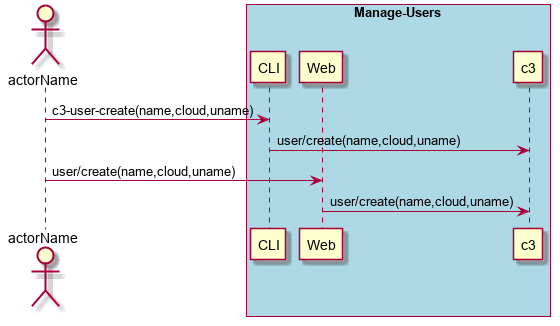

The diagram above was rendered by PlantUML. Its source (embedded in the PNG):
@startuml
Actor "actorName" as A

box "Manage-Users" #lightblue
participant CLI as CLI
participant Web as Web
participant "c3" as S
A -> CLI : c3-user-create(name,cloud,uname)
CLI -> S : user/create(name,cloud,uname)
A -> Web : user/create(name,cloud,uname)
Web -> S : user/create(name,cloud,uname)
end box

@enduml